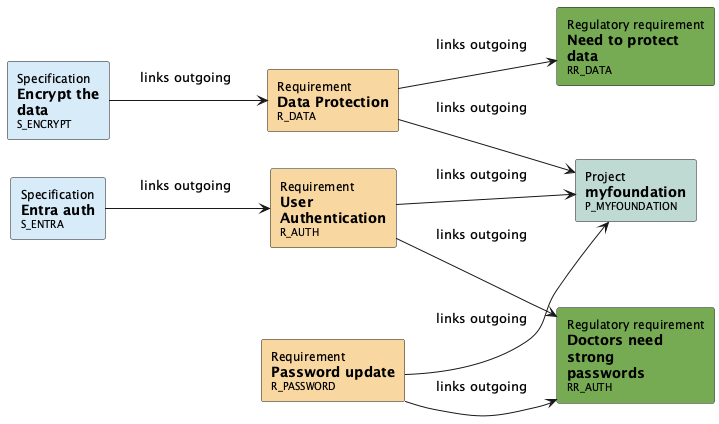

The diagram above was rendered by PlantUML. Its source (embedded in the PNG):
@startuml

' Config

left to right direction


' Nodes definition 

rectangle "<size:12>Project</size>\n**myfoundation**\n<size:10>P_MYFOUNDATION</size>" as P_MYFOUNDATION [[../#document-projects#P_MYFOUNDATION]] #BFD8D2
rectangle "<size:12>Requirement</size>\n**Data Protection**\n<size:10>R_DATA</size>" as R_DATA [[../#document-requirements#R_DATA]] #F8D7A1
rectangle "<size:12>Specification</size>\n**Encrypt the**\n**data**\n<size:10>S_ENCRYPT</size>" as S_ENCRYPT [[../#document-specs#S_ENCRYPT]] #D6EAF8
rectangle "<size:12>Regulatory requirement</size>\n**Need to protect**\n**data**\n<size:10>RR_DATA</size>" as RR_DATA [[../#document-regulatory_requirements#RR_DATA]] #77AB54
rectangle "<size:12>Requirement</size>\n**Password update**\n<size:10>R_PASSWORD</size>" as R_PASSWORD [[../#document-requirements#R_PASSWORD]] #F8D7A1
rectangle "<size:12>Regulatory requirement</size>\n**Doctors need**\n**strong**\n**passwords**\n<size:10>RR_AUTH</size>" as RR_AUTH [[../#document-regulatory_requirements#RR_AUTH]] #77AB54
rectangle "<size:12>Requirement</size>\n**User**\n**Authentication**\n<size:10>R_AUTH</size>" as R_AUTH [[../#document-requirements#R_AUTH]] #F8D7A1
rectangle "<size:12>Specification</size>\n**Entra auth**\n<size:10>S_ENTRA</size>" as S_ENTRA [[../#document-specs#S_ENTRA]] #D6EAF8

' Connection definition 

R_DATA --> RR_DATA: links outgoing\n
R_DATA --> P_MYFOUNDATION: links outgoing\n
S_ENCRYPT --> R_DATA: links outgoing\n
R_PASSWORD --> RR_AUTH: links outgoing\n
R_PASSWORD --> P_MYFOUNDATION: links outgoing\n
R_AUTH --> RR_AUTH: links outgoing\n
R_AUTH --> P_MYFOUNDATION: links outgoing\n
S_ENTRA --> R_AUTH: links outgoing\n

@enduml